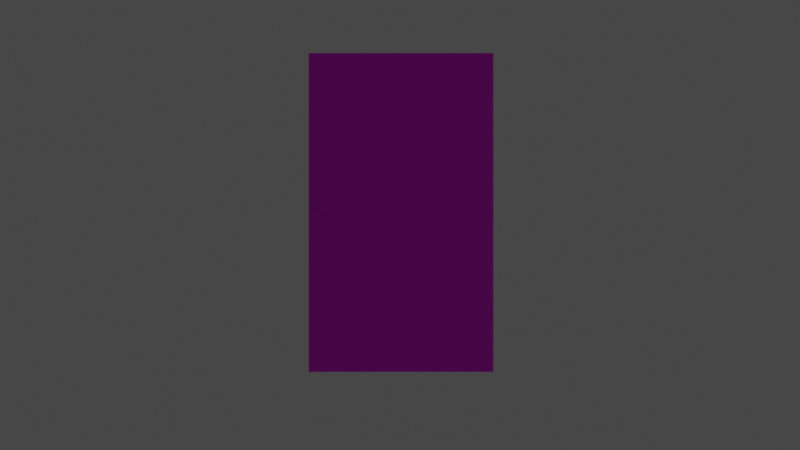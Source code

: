# Source: resident_evil_door_2.blend  (saved by Blender 2.83.19; exported with 4.5.12 LTS)
import bpy
from mathutils import Matrix  # noqa: F401  (used for matrix-valued properties, if any)

bpy.ops.wm.read_factory_settings(use_empty=True)
scene = bpy.context.scene
scene.name = 'Scene'

# ---- collections
col_collection = bpy.data.collections.new('Collection'); scene.collection.children.link(col_collection)

# ---- images (referenced by path relative to the original .blend; pixels are not part of the script)
import os
ASSET_DIR = os.environ.get("B2B_ASSET_DIR", "")  # directory of the original .blend (textures are referenced by path, not embedded)
HERE = os.path.dirname(os.path.abspath(__file__))  # packed textures are extracted next to this script under _unpacked/

def load_image(name, relpath, width, height, colorspace="sRGB"):
    """Load a texture the original file referenced (path relative to the .blend, or extracted next to this script)."""
    p = next((c for c in (os.path.join(HERE, relpath), os.path.join(ASSET_DIR, relpath)) if relpath and os.path.exists(c)), "")
    if p:
        img = bpy.data.images.load(p, check_existing=True)
        img.name = name
    else:  # same state as the original file: an image datablock whose file is absent (Cycles renders it pink)
        img = bpy.data.images.new(name, width, height)
        img.source = "FILE"
        img.filepath = "//" + (relpath or name)
    img.colorspace_settings.name = colorspace
    return img
img_door_png = load_image('door.png', 'resident_evil/textures/door.png', 1024, 1024, 'sRGB')
img_door_handle_png = load_image('door_handle.png', 'resident_evil/textures/door_handle.png', 1024, 1024, 'sRGB')

# ---- materials (node trees are filled in below, after node groups)
mat_material_003 = bpy.data.materials.new('Material.003')
mat_material_003.use_transparent_shadow = False
mat_material_004 = bpy.data.materials.new('Material.004')
mat_material_004.use_transparent_shadow = False

# ---- material node trees
mat_material_003.use_nodes = True; mat_material_003.node_tree.nodes.clear()
_N = mat_material_003.node_tree.nodes; _L = mat_material_003.node_tree.links
n0 = _N.new('ShaderNodeBsdfPrincipled'); n0.name = 'Principled BSDF'; n0.location = (10, 300)
n0.distribution = 'GGX'
n0.subsurface_method = 'BURLEY'
n0.inputs[3].default_value = 1.45
n0.inputs[27].default_value = (0.0, 0.0, 0.0, 1.0)
n0.inputs[28].default_value = 1.0
n1 = _N.new('ShaderNodeOutputMaterial'); n1.name = 'Material Output'; n1.location = (300, 300)
n2 = _N.new('ShaderNodeTexImage'); n2.name = 'Image Texture'; n2.location = (-280, 280)
n2.image = img_door_png
_L.new(n0.outputs[0], n1.inputs[0])
_L.new(n2.outputs[0], n0.inputs[0])
n1.is_active_output = True
mat_material_004.use_nodes = True; mat_material_004.node_tree.nodes.clear()
_N = mat_material_004.node_tree.nodes; _L = mat_material_004.node_tree.links
n0 = _N.new('ShaderNodeBsdfPrincipled'); n0.name = 'Principled BSDF'; n0.location = (10, 300)
n0.distribution = 'GGX'
n0.subsurface_method = 'BURLEY'
n0.inputs[3].default_value = 1.45
n0.inputs[27].default_value = (0.0, 0.0, 0.0, 1.0)
n0.inputs[28].default_value = 1.0
n1 = _N.new('ShaderNodeOutputMaterial'); n1.name = 'Material Output'; n1.location = (300, 300)
n2 = _N.new('ShaderNodeTexImage'); n2.name = 'Image Texture'; n2.location = (-280, 280)
n2.image = img_door_handle_png
_L.new(n0.outputs[0], n1.inputs[0])
_L.new(n2.outputs[0], n0.inputs[0])
n1.is_active_output = True

# ---- world
world_world = bpy.data.worlds.new('World'); scene.world = world_world
world_world.use_nodes = True; world_world.node_tree.nodes.clear()
_N = world_world.node_tree.nodes; _L = world_world.node_tree.links
n0 = _N.new('ShaderNodeOutputWorld'); n0.name = 'World Output'; n0.location = (300, 300)
n1 = _N.new('ShaderNodeBackground'); n1.name = 'Background'; n1.location = (10, 300)
n1.inputs[0].default_value = (0.05088, 0.05088, 0.05088, 1.0)
_L.new(n1.outputs[0], n0.inputs[0])
n0.is_active_output = True
world_world.color = (0.05088, 0.05088, 0.05088)
world_world.use_sun_shadow = False
world_world.sun_shadow_jitter_overblur = 0.0

# ---- cameras
cam_camera = bpy.data.cameras.new('Camera')
cam_camera.clip_end = 100.0
cam_camera.ortho_scale = 7.314

# ---- lights
light_light = bpy.data.lights.new('Light', 'POINT')
light_light.transmission_factor = 0.0
light_light.energy = 1000.0
light_light.shadow_soft_size = 0.1
light_light.shadow_maximum_resolution = 0.006
light_light.use_absolute_resolution = True

# ---- meshes
me_door = bpy.data.meshes.new('door')
me_door.from_pydata([(-0.5791, -0.4999, 0.008), (9.277e-05, -0.4999, 0.008), (-0.5791, 0.5001, 0.008), (9.277e-05, 0.5001, 0.008), (-0.5791, -0.4999, -0.008096), (9.277e-05, -0.4999, -0.008096), (-0.5791, 0.5001, -0.008096), (9.277e-05, 0.5001, -0.008096), (-0.5791, 0.0001092, 0.008), (-0.2895, -0.4999, 0.008), (9.277e-05, 0.0001092, 0.008), (-0.2895, 0.5001, 0.008), (-0.2895, 0.0001092, 0.008), (-0.5791, -0.2499, 0.008), (-0.1447, -0.4999, 0.008), (9.277e-05, 0.2501, 0.008), (-0.4343, 0.5001, 0.008), (-0.5791, 0.0001092, -0.008096), (-0.2895, -0.4999, -0.008096), (9.277e-05, 0.0001092, -0.008096), (-0.2895, 0.5001, -0.008096), (-0.5791, 0.5001, -4.798e-05), (9.277e-05, 0.5001, -4.798e-05), (9.277e-05, -0.4999, -4.798e-05), (-0.5791, -0.4999, -4.798e-05), (-0.5791, 0.2501, 0.008), (-0.4343, -0.4999, 0.008), (9.277e-05, -0.2499, 0.008), (-0.1447, 0.5001, 0.008), (-0.2895, 0.2501, 0.008), (-0.2895, -0.2499, 0.008), (-0.4343, 0.0001092, 0.008), (-0.1447, 0.0001092, 0.008), (-0.1447, -0.2499, 0.008), (-0.4343, -0.2499, 0.008), (-0.4343, 0.2501, 0.008), (-0.2895, 0.0001092, -0.008096), (-0.1447, 0.2501, 0.008)], [], [(37, 15, 3, 28), (36, 20, 7, 19), (3, 22, 7, 20, 6, 21, 2, 16, 11, 28), (0, 24, 4, 18, 5, 23, 1, 14, 9, 26), (1, 23, 5, 19, 7, 22, 3, 15, 10, 27), (2, 21, 6, 17, 4, 24, 0, 13, 8, 25), (35, 29, 11, 16), (34, 30, 12, 31), (33, 27, 10, 32), (30, 33, 32, 12), (9, 14, 33, 30), (14, 1, 27, 33), (13, 34, 31, 8), (0, 26, 34, 13), (26, 9, 30, 34), (25, 35, 16, 2), (8, 31, 35, 25), (31, 12, 29, 35), (18, 36, 19, 5), (4, 17, 36, 18), (17, 6, 20, 36), (29, 37, 28, 11), (12, 32, 37, 29), (32, 10, 15, 37)])
_uv = me_door.uv_layers.new(name='UVMap')
_uv.uv.foreach_set('vector', [0.7346, 0.7477, 0.9694, 0.7477, 0.9694, 0.9923, 0.7346, 0.9923, 0.4973, 0.5032, 0.4973, 0.01343, 0.9675, 0.01344, 0.9675, 0.5032, 0.5196, 0.8467, 0.5185, 0.8467, 0.5173, 0.8467, 0.5173, 0.8432, 0.5173, 0.8398, 0.5185, 0.8398, 0.5196, 0.8398, 0.5196, 0.8415, 0.5196, 0.8432, 0.5196, 0.845, 0.5196, 0.8398, 0.5185, 0.8398, 0.5173, 0.8398, 0.5173, 0.8363, 0.5173, 0.8329, 0.5185, 0.8329, 0.5196, 0.8329, 0.5196, 0.8346, 0.5196, 0.8363, 0.5196, 0.838, 0.5127, 0.8329, 0.5139, 0.8329, 0.515, 0.8329, 0.515, 0.8388, 0.515, 0.8448, 0.5139, 0.8448, 0.5127, 0.8448, 0.5127, 0.8418, 0.5127, 0.8388, 0.5127, 0.8359, 0.515, 0.8329, 0.5162, 0.8329, 0.5173, 0.8329, 0.5173, 0.8388, 0.5173, 0.8448, 0.5162, 0.8448, 0.515, 0.8448, 0.515, 0.8418, 0.515, 0.8388, 0.515, 0.8359, 0.2651, 0.7477, 0.4999, 0.7477, 0.4999, 0.9923, 0.2651, 0.9923, 0.2651, 0.2586, 0.4999, 0.2586, 0.4999, 0.5032, 0.2651, 0.5032, 0.7346, 0.2586, 0.9694, 0.2586, 0.9694, 0.5032, 0.7346, 0.5032, 0.4999, 0.2586, 0.7346, 0.2586, 0.7346, 0.5032, 0.4999, 0.5032, 0.4999, 0.01411, 0.7346, 0.01411, 0.7346, 0.2586, 0.4999, 0.2586, 0.7346, 0.01411, 0.9694, 0.01411, 0.9694, 0.2586, 0.7346, 0.2586, 0.03034, 0.2586, 0.2651, 0.2586, 0.2651, 0.5032, 0.03034, 0.5032, 0.03034, 0.01411, 0.2651, 0.01411, 0.2651, 0.2586, 0.03034, 0.2586, 0.2651, 0.01411, 0.4999, 0.01411, 0.4999, 0.2586, 0.2651, 0.2586, 0.03034, 0.7477, 0.2651, 0.7477, 0.2651, 0.9923, 0.03034, 0.9923, 0.03034, 0.5032, 0.2651, 0.5032, 0.2651, 0.7477, 0.03034, 0.7477, 0.2651, 0.5032, 0.4999, 0.5032, 0.4999, 0.7477, 0.2651, 0.7477, 0.4973, 0.993, 0.4973, 0.5032, 0.9675, 0.5032, 0.9675, 0.993, 0.02717, 0.993, 0.02717, 0.5032, 0.4973, 0.5032, 0.4973, 0.993, 0.02717, 0.5032, 0.02717, 0.01343, 0.4973, 0.01343, 0.4973, 0.5032, 0.4999, 0.7477, 0.7346, 0.7477, 0.7346, 0.9923, 0.4999, 0.9923, 0.4999, 0.5032, 0.7346, 0.5032, 0.7346, 0.7477, 0.4999, 0.7477, 0.7346, 0.5032, 0.9694, 0.5032, 0.9694, 0.7477, 0.7346, 0.7477])
me_door.materials.append(mat_material_003)
me_door.use_remesh_fix_poles = True
me_door.use_remesh_preserve_attributes = False
me_door.use_mirror_vertex_groups = False
me_door.update()
me_cylinder = bpy.data.meshes.new('Cylinder')
me_cylinder.from_pydata([(0.0, 0.01, -0.005), (0.0, 0.01, 0.005), (0.007071, 0.007071, -0.005), (0.007071, 0.007071, 0.005), (0.01, -4.371e-10, -0.005), (0.01, -4.371e-10, 0.005), (0.007071, -0.007071, -0.005), (0.007071, -0.007071, 0.005), (-8.742e-10, -0.01, -0.005), (-8.742e-10, -0.01, 0.005), (-0.007071, -0.007071, -0.005), (-0.007071, -0.007071, 0.005), (-0.01, 1.192e-10, -0.005), (-0.01, 1.192e-10, 0.005), (-0.007071, 0.007071, -0.005), (-0.007071, 0.007071, 0.005), (0.0, 0.003806, -0.008703), (0.002691, 0.002691, -0.008703), (0.003806, -2.28e-10, -0.008703), (0.002691, -0.002691, -0.008703), (-3.328e-10, -0.003806, -0.008703), (-0.002691, -0.002691, -0.008703), (-0.003806, -1.622e-11, -0.008703), (-0.002691, 0.002691, -0.008703), (-6.164e-10, 0.003806, -0.01565), (0.002691, 0.002691, -0.01565), (0.003806, -2.28e-10, -0.01565), (0.002691, -0.002691, -0.01565), (-9.492e-10, -0.003806, -0.01565), (-0.002691, -0.002691, -0.01565), (-0.003806, -1.622e-11, -0.01565), (-0.002691, 0.002691, -0.01565), (1.653e-08, 0.01, -0.03356), (1.327e-08, 0.01, -0.04356), (0.007071, 0.007071, -0.03356), (0.007071, 0.007071, -0.04356), (0.01, -2.02e-09, -0.03356), (0.01, -2.894e-09, -0.04356), (0.007071, -0.007071, -0.03356), (0.007071, -0.007071, -0.04356), (1.566e-08, -0.01, -0.03356), (1.24e-08, -0.01, -0.04356), (-0.007071, -0.007071, -0.03356), (-0.007071, -0.007071, -0.04356), (-0.01, -1.464e-09, -0.03356), (-0.01, -2.338e-09, -0.04356), (-0.007071, 0.007071, -0.03356), (-0.007071, 0.007071, -0.04356), (1.774e-08, 0.003806, -0.02986), (0.002691, 0.002691, -0.02986), (0.003806, -1.487e-09, -0.02986), (0.002691, -0.002691, -0.02986), (1.74e-08, -0.003806, -0.02986), (-0.002691, -0.002691, -0.02986), (-0.003806, -1.276e-09, -0.02986), (-0.002691, 0.002691, -0.02986), (1.938e-08, 0.003806, -0.02292), (0.002691, 0.002691, -0.02292), (0.003806, -8.803e-10, -0.02292), (0.002691, -0.002691, -0.02292), (1.905e-08, -0.003806, -0.02292), (-0.002691, -0.002691, -0.02292), (-0.003806, -6.686e-10, -0.02292), (-0.002691, 0.002691, -0.02292), (0.005807, 0.02284, -0.005376), (0.01121, 0.02061, -0.005376), (0.01121, 0.02061, 0.002263), (0.005807, 0.02284, 0.002263), (0.005807, 0.02284, -0.02719), (0.01121, 0.02061, -0.02719), (0.01121, 0.02061, -0.03483), (0.005807, 0.02284, -0.03483), (0.01653, 0.03507, -0.006057), (0.02004, 0.03362, -0.006057), (0.02004, 0.03362, -0.001092), (0.01653, 0.03507, -0.001092), (0.01653, 0.03507, -0.02024), (0.02004, 0.03362, -0.02024), (0.02004, 0.03362, -0.02521), (0.01653, 0.03507, -0.02521)], [], [(3, 2, 65, 66), (2, 3, 5, 4), (4, 5, 7, 6), (6, 7, 9, 8), (8, 9, 11, 10), (10, 11, 13, 12), (3, 1, 15, 13, 11, 9, 7, 5), (12, 13, 15, 14), (14, 15, 1, 0), (6, 8, 20, 19), (22, 23, 31, 30), (12, 14, 23, 22), (2, 4, 18, 17), (8, 10, 21, 20), (14, 0, 16, 23), (0, 2, 17, 16), (4, 6, 19, 18), (10, 12, 22, 21), (24, 25, 26, 27, 28, 29, 30, 31), (20, 21, 29, 28), (18, 19, 27, 26), (16, 17, 25, 24), (23, 16, 24, 31), (21, 22, 30, 29), (19, 20, 28, 27), (17, 18, 26, 25), (32, 33, 71, 68), (34, 35, 37, 36), (36, 37, 39, 38), (38, 39, 41, 40), (40, 41, 43, 42), (42, 43, 45, 44), (35, 33, 47, 45, 43, 41, 39, 37), (44, 45, 47, 46), (46, 47, 33, 32), (38, 40, 52, 51), (54, 55, 63, 62), (44, 46, 55, 54), (34, 36, 50, 49), (40, 42, 53, 52), (46, 32, 48, 55), (32, 34, 49, 48), (36, 38, 51, 50), (42, 44, 54, 53), (56, 57, 58, 59, 60, 61, 62, 63), (52, 53, 61, 60), (50, 51, 59, 58), (48, 49, 57, 56), (55, 48, 56, 63), (53, 54, 62, 61), (51, 52, 60, 59), (49, 50, 58, 57), (68, 71, 79, 76), (67, 66, 74, 75), (34, 32, 68, 69), (1, 3, 66, 67), (35, 34, 69, 70), (33, 35, 70, 71), (0, 1, 67, 64), (2, 0, 64, 65), (72, 75, 74, 73), (76, 79, 78, 77), (69, 68, 76, 77), (64, 67, 75, 72), (65, 64, 72, 73), (70, 69, 77, 78), (71, 70, 78, 79), (66, 65, 73, 74)])
_uv = me_cylinder.uv_layers.new(name='UVMap')
_uv.uv.foreach_set('vector', [0.8619, 0.4314, 0.8619, 0.03614, 0.8619, 0.03614, 0.8619, 0.4314, 0.8619, 0.03614, 0.8619, 0.4314, 0.741, 0.4314, 0.741, 0.03614, 0.741, 0.03614, 0.741, 0.4314, 0.6202, 0.4314, 0.6202, 0.03614, 0.6202, 0.03614, 0.6202, 0.4314, 0.4994, 0.4314, 0.4994, 0.03614, 0.4994, 0.03614, 0.4994, 0.4314, 0.3785, 0.4314, 0.3785, 0.03614, 0.3785, 0.03614, 0.3785, 0.4314, 0.2577, 0.4314, 0.2577, 0.03614, 0.5189, 0.9082, 0.4241, 0.9761, 0.3294, 0.9082, 0.2902, 0.7443, 0.3294, 0.5804, 0.4241, 0.5126, 0.5189, 0.5804, 0.5581, 0.7443, 0.2577, 0.03614, 0.2577, 0.4314, 0.1369, 0.4314, 0.1369, 0.03614, 0.1369, 0.03614, 0.1369, 0.4314, 0.01603, 0.4314, 0.01603, 0.03614, 0.6202, 0.03614, 0.4994, 0.03614, 0.4994, 0.03614, 0.6202, 0.03614, 0.2577, 0.03614, 0.1369, 0.03614, 0.1369, 0.03614, 0.2577, 0.03614, 0.2577, 0.03614, 0.1369, 0.03614, 0.1369, 0.03614, 0.2577, 0.03614, 0.8619, 0.03614, 0.741, 0.03614, 0.741, 0.03614, 0.8619, 0.03614, 0.4994, 0.03614, 0.3785, 0.03614, 0.3785, 0.03614, 0.4994, 0.03614, 0.1369, 0.03614, 0.01603, 0.03614, 0.01603, 0.03614, 0.1369, 0.03614, 0.9827, 0.03614, 0.8619, 0.03614, 0.8619, 0.03614, 0.9827, 0.03614, 0.741, 0.03614, 0.6202, 0.03614, 0.6202, 0.03614, 0.741, 0.03614, 0.3785, 0.03614, 0.2577, 0.03614, 0.2577, 0.03614, 0.3785, 0.03614, 0.4257, 0.9761, 0.5205, 0.9082, 0.5597, 0.7443, 0.5205, 0.5804, 0.4257, 0.5126, 0.331, 0.5804, 0.2918, 0.7443, 0.331, 0.9082, 0.4994, 0.03614, 0.3785, 0.03614, 0.3785, 0.03614, 0.4994, 0.03614, 0.741, 0.03614, 0.6202, 0.03614, 0.6202, 0.03614, 0.741, 0.03614, 0.9827, 0.03614, 0.8619, 0.03614, 0.8619, 0.03614, 0.9827, 0.03614, 0.1369, 0.03614, 0.01603, 0.03614, 0.01603, 0.03614, 0.1369, 0.03614, 0.3785, 0.03614, 0.2577, 0.03614, 0.2577, 0.03614, 0.3785, 0.03614, 0.6202, 0.03614, 0.4994, 0.03614, 0.4994, 0.03614, 0.6202, 0.03614, 0.8619, 0.03614, 0.741, 0.03614, 0.741, 0.03614, 0.8619, 0.03614, 0.01603, 0.03614, 0.01603, 0.4314, 0.01603, 0.4314, 0.01603, 0.03614, 0.8619, 0.03614, 0.8619, 0.4314, 0.741, 0.4314, 0.741, 0.03614, 0.741, 0.03614, 0.741, 0.4314, 0.6202, 0.4314, 0.6202, 0.03614, 0.6202, 0.03614, 0.6202, 0.4314, 0.4994, 0.4314, 0.4994, 0.03614, 0.4994, 0.03614, 0.4994, 0.4314, 0.3785, 0.4314, 0.3785, 0.03614, 0.3785, 0.03614, 0.3785, 0.4314, 0.2577, 0.4314, 0.2577, 0.03614, 0.5189, 0.9082, 0.4241, 0.9761, 0.3294, 0.9082, 0.2902, 0.7443, 0.3294, 0.5804, 0.4241, 0.5126, 0.5189, 0.5804, 0.5581, 0.7443, 0.2577, 0.03614, 0.2577, 0.4314, 0.1369, 0.4314, 0.1369, 0.03614, 0.1369, 0.03614, 0.1369, 0.4314, 0.01603, 0.4314, 0.01603, 0.03614, 0.6202, 0.03614, 0.4994, 0.03614, 0.4994, 0.03614, 0.6202, 0.03614, 0.2577, 0.03614, 0.1369, 0.03614, 0.1369, 0.03614, 0.2577, 0.03614, 0.2577, 0.03614, 0.1369, 0.03614, 0.1369, 0.03614, 0.2577, 0.03614, 0.8619, 0.03614, 0.741, 0.03614, 0.741, 0.03614, 0.8619, 0.03614, 0.4994, 0.03614, 0.3785, 0.03614, 0.3785, 0.03614, 0.4994, 0.03614, 0.1369, 0.03614, 0.01603, 0.03614, 0.01603, 0.03614, 0.1369, 0.03614, 0.9827, 0.03614, 0.8619, 0.03614, 0.8619, 0.03614, 0.9827, 0.03614, 0.741, 0.03614, 0.6202, 0.03614, 0.6202, 0.03614, 0.741, 0.03614, 0.3785, 0.03614, 0.2577, 0.03614, 0.2577, 0.03614, 0.3785, 0.03614, 0.4257, 0.9761, 0.5205, 0.9082, 0.5597, 0.7443, 0.5205, 0.5804, 0.4257, 0.5126, 0.331, 0.5804, 0.2918, 0.7443, 0.331, 0.9082, 0.4994, 0.03614, 0.3785, 0.03614, 0.3785, 0.03614, 0.4994, 0.03614, 0.741, 0.03614, 0.6202, 0.03614, 0.6202, 0.03614, 0.741, 0.03614, 0.9827, 0.03614, 0.8619, 0.03614, 0.8619, 0.03614, 0.9827, 0.03614, 0.1369, 0.03614, 0.01603, 0.03614, 0.01603, 0.03614, 0.1369, 0.03614, 0.3785, 0.03614, 0.2577, 0.03614, 0.2577, 0.03614, 0.3785, 0.03614, 0.6202, 0.03614, 0.4994, 0.03614, 0.4994, 0.03614, 0.6202, 0.03614, 0.8619, 0.03614, 0.741, 0.03614, 0.741, 0.03614, 0.8619, 0.03614, 0.01603, 0.03614, 0.01603, 0.4314, 0.01603, 0.4314, 0.01603, 0.03614, 0.4241, 0.9761, 0.5189, 0.9082, 0.5189, 0.9082, 0.4241, 0.9761, 0.8619, 0.03614, 0.9827, 0.03614, 0.9827, 0.03614, 0.8619, 0.03614, 0.4241, 0.9761, 0.5189, 0.9082, 0.5189, 0.9082, 0.4241, 0.9761, 0.8619, 0.4314, 0.8619, 0.03614, 0.8619, 0.03614, 0.8619, 0.4314, 0.4241, 0.9761, 0.5189, 0.9082, 0.5189, 0.9082, 0.4241, 0.9761, 0.01603, 0.03614, 0.01603, 0.4314, 0.01603, 0.4314, 0.01603, 0.03614, 0.8619, 0.03614, 0.9827, 0.03614, 0.9827, 0.03614, 0.8619, 0.03614, 0.9827, 0.03614, 0.9827, 0.4314, 0.8619, 0.4314, 0.8619, 0.03614, 0.9827, 0.03614, 0.9827, 0.4314, 0.8619, 0.4314, 0.8619, 0.03614, 0.8619, 0.03614, 0.9827, 0.03614, 0.9827, 0.03614, 0.8619, 0.03614, 0.01603, 0.03614, 0.01603, 0.4314, 0.01603, 0.4314, 0.01603, 0.03614, 0.8619, 0.03614, 0.9827, 0.03614, 0.9827, 0.03614, 0.8619, 0.03614, 0.8619, 0.4314, 0.8619, 0.03614, 0.8619, 0.03614, 0.8619, 0.4314, 0.4241, 0.9761, 0.5189, 0.9082, 0.5189, 0.9082, 0.4241, 0.9761, 0.8619, 0.4314, 0.8619, 0.03614, 0.8619, 0.03614, 0.8619, 0.4314])
me_cylinder.materials.append(mat_material_004)
me_cylinder.use_remesh_fix_poles = True
me_cylinder.use_remesh_preserve_attributes = False
me_cylinder.use_mirror_vertex_groups = False
me_cylinder.update()

# ---- objects
ob_light = bpy.data.objects.new('Light', light_light)
ob_camera = bpy.data.objects.new('Camera', cam_camera)
ob_door = bpy.data.objects.new('door', me_door)
ob_door_handle = bpy.data.objects.new('Door Handle', me_cylinder)

# ---- transforms, parenting, visibility, modifiers, constraints
ob_light.location = (4.076, 1.005, 5.904)
ob_light.rotation_euler = (0.6503, 0.05522, 1.866)
ob_light.lock_rotations_4d = False
ob_light.empty_display_type = 'ARROWS'
ob_light.color = (0.0, 0.0, 0.0, 0.0)
ob_light.lineart.crease_threshold = 0.0
ob_camera.location = (-0.003233, -3.485, -0.04)
ob_camera.rotation_euler = (1.571, -0.0, 0.0)
ob_camera.scale = (1.0, 1.0, 1.0)
ob_camera.lock_rotations_4d = False
ob_camera.empty_display_type = 'ARROWS'
ob_camera.color = (0.0, 0.0, 0.0, 0.0)
ob_camera.display_type = 'WIRE'
ob_camera.lineart.crease_threshold = 0.0
ob_door.location = (0.2895, 0.008, -0.0001092)
ob_door.rotation_euler = (1.571, -0.0, 6.283)
ob_door.lineart.crease_threshold = 0.0
ob_door_handle.parent = ob_door
ob_door_handle.matrix_parent_inverse = Matrix(((1.0, 6.517e-07, 0.0, -0.2895), (2.849e-14, -4.371e-08, 1.0, 0.0001092), (6.517e-07, -1.0, -4.371e-08, 0.008), (-0.0, 0.0, -0.0, 1.0)))
ob_door_handle.location = (-0.2632, -0.02108, -0.01368)
ob_door_handle.rotation_euler = (1.571, 1.257, 2.983e-14)
ob_door_handle.scale = (1.544, 1.544, 1.544)
ob_door_handle.lineart.crease_threshold = 0.0

# ---- collection membership
col_collection.objects.link(ob_light)
col_collection.objects.link(ob_camera)
col_collection.objects.link(ob_door)
col_collection.objects.link(ob_door_handle)

# ---- scene / render settings (as saved in the file)
scene.camera = ob_camera
scene.frame_start = 1; scene.frame_end = 200; scene.frame_set(13)
scene.render.engine = 'BLENDER_EEVEE_NEXT'
scene.cycles.use_denoising = False
scene.cycles.samples = 128
scene.cycles.sampling_pattern = 'TABULATED_SOBOL'
scene.cycles.use_adaptive_sampling = False
scene.cycles.use_light_tree = False
scene.view_settings.view_transform = 'Filmic'
bpy.context.view_layer.update()
